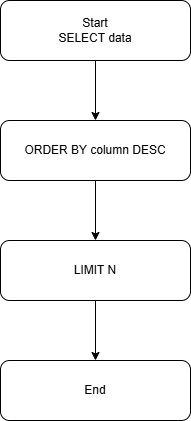

The diagram above was exported from draw.io. Its source (the exported page's mxGraphModel, read from the mxfile embedded in the PNG):
<mxGraphModel dx="1030" dy="596" grid="1" gridSize="10" guides="1" tooltips="1" connect="1" arrows="1" fold="1" page="1" pageScale="1" pageWidth="850" pageHeight="1100" math="0" shadow="0">
  <root>
    <mxCell id="0" />
    <mxCell id="1" parent="0" />
    <mxCell id="Tt9kXb8kTtbxbwzOgmXw-6" edge="1" parent="1" source="Tt9kXb8kTtbxbwzOgmXw-2" style="edgeStyle=orthogonalEdgeStyle;rounded=0;orthogonalLoop=1;jettySize=auto;html=1;" target="Tt9kXb8kTtbxbwzOgmXw-3" value="">
      <mxGeometry relative="1" as="geometry" />
    </mxCell>
    <mxCell id="Tt9kXb8kTtbxbwzOgmXw-2" parent="1" style="rounded=1;whiteSpace=wrap;html=1;" value="Start&lt;br&gt;&lt;div&gt;SELECT data&lt;/div&gt;" vertex="1">
      <mxGeometry height="60" width="190" x="330" y="70" as="geometry" />
    </mxCell>
    <mxCell id="Tt9kXb8kTtbxbwzOgmXw-7" edge="1" parent="1" source="Tt9kXb8kTtbxbwzOgmXw-3" style="edgeStyle=orthogonalEdgeStyle;rounded=0;orthogonalLoop=1;jettySize=auto;html=1;" target="Tt9kXb8kTtbxbwzOgmXw-4" value="">
      <mxGeometry relative="1" as="geometry" />
    </mxCell>
    <mxCell id="Tt9kXb8kTtbxbwzOgmXw-3" parent="1" style="rounded=1;whiteSpace=wrap;html=1;" value="ORDER BY column DESC" vertex="1">
      <mxGeometry height="60" width="190" x="330" y="190" as="geometry" />
    </mxCell>
    <mxCell id="Tt9kXb8kTtbxbwzOgmXw-8" edge="1" parent="1" source="Tt9kXb8kTtbxbwzOgmXw-4" style="edgeStyle=orthogonalEdgeStyle;rounded=0;orthogonalLoop=1;jettySize=auto;html=1;" target="Tt9kXb8kTtbxbwzOgmXw-5" value="">
      <mxGeometry relative="1" as="geometry" />
    </mxCell>
    <mxCell id="Tt9kXb8kTtbxbwzOgmXw-4" parent="1" style="rounded=1;whiteSpace=wrap;html=1;" value="LIMIT N" vertex="1">
      <mxGeometry height="60" width="190" x="330" y="310" as="geometry" />
    </mxCell>
    <mxCell id="Tt9kXb8kTtbxbwzOgmXw-5" parent="1" style="rounded=1;whiteSpace=wrap;html=1;" value="End" vertex="1">
      <mxGeometry height="60" width="190" x="330" y="430" as="geometry" />
    </mxCell>
  </root>
</mxGraphModel>